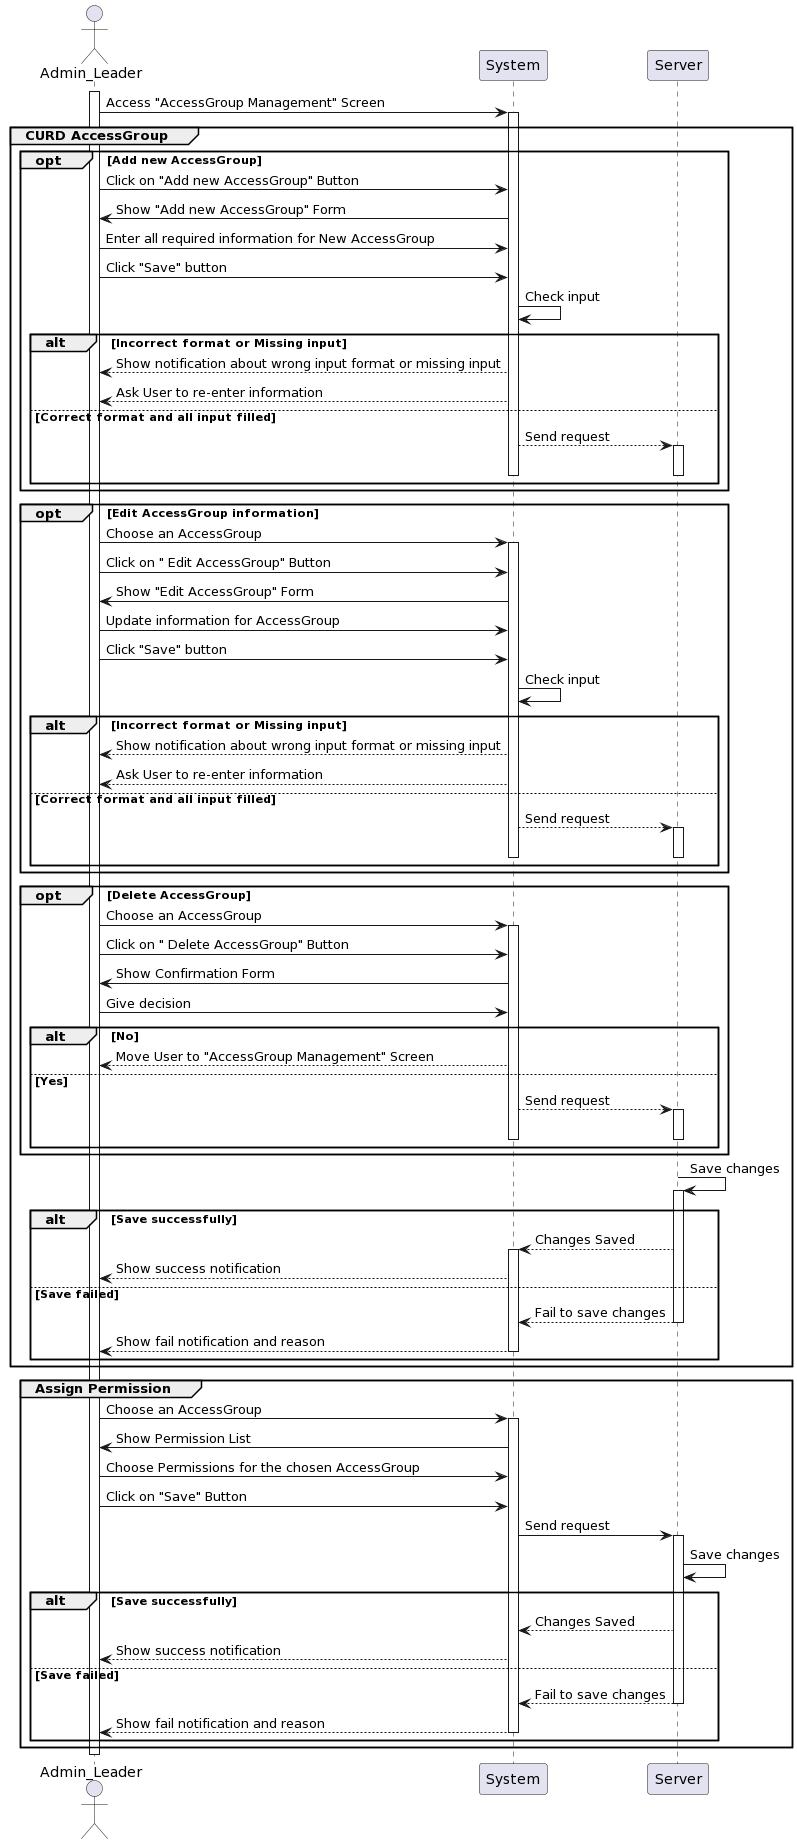

The diagram above was rendered by PlantUML. Its source (embedded in the PNG):
@startuml
actor Admin_Leader as User
participant System
participant Server

activate User
User -> System: Access "AccessGroup Management" Screen
activate System

group CURD AccessGroup

opt Add new AccessGroup
    User -> System: Click on "Add new AccessGroup" Button
    System -> User: Show "Add new AccessGroup" Form
    User -> System: Enter all required information for New AccessGroup
    User -> System: Click "Save" button
    System -> System: Check input 
    alt Incorrect format or Missing input
        System --> User: Show notification about wrong input format or missing input
        System --> User: Ask User to re-enter information
    else Correct format and all input filled
       System --> Server: Send request      
activate Server 
deactivate System
deactivate Server
    end
end

opt Edit AccessGroup information

    User -> System: Choose an AccessGroup
activate System
    User -> System: Click on " Edit AccessGroup" Button
    System -> User: Show "Edit AccessGroup" Form
    User -> System: Update information for AccessGroup
    User -> System: Click "Save" button
    System -> System: Check input 
    alt Incorrect format or Missing input
        System --> User: Show notification about wrong input format or missing input
        System --> User: Ask User to re-enter information
    else Correct format and all input filled   
       System --> Server: Send request      
activate Server 
deactivate System
deactivate Server
    end
end

opt Delete AccessGroup
    User -> System: Choose an AccessGroup
activate System
    User -> System: Click on " Delete AccessGroup" Button
    System -> User: Show Confirmation Form
    User -> System: Give decision
    alt No
        System--> User: Move User to "AccessGroup Management" Screen
    else Yes
       System --> Server: Send request      
activate Server 
deactivate System
deactivate Server
    end
end
    Server -> Server: Save changes
activate Server   
    alt Save successfully
        Server --> System: Changes Saved
activate System
        System --> User: Show success notification
    else Save failed
        Server --> System: Fail to save changes
deactivate Server
        System --> User: Show fail notification and reason
deactivate System
    end
end

group Assign Permission
    User -> System: Choose an AccessGroup
activate System
    System -> User: Show Permission List
    User -> System: Choose Permissions for the chosen AccessGroup
    User -> System: Click on "Save" Button
    System -> Server: Send request
activate Server   
    Server -> Server: Save changes
    alt Save successfully
        Server --> System: Changes Saved
        System --> User: Show success notification
    else Save failed
        Server --> System: Fail to save changes
deactivate Server
        System --> User: Show fail notification and reason
deactivate System
    end
end
deactivate Server
deactivate User
@enduml